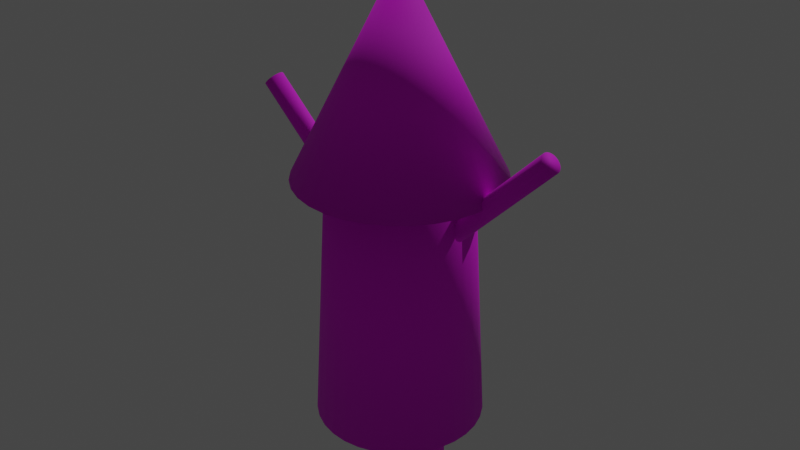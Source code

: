 # Source: player.blend  (saved by Blender 3.0.42; exported with 4.5.12 LTS)
import bpy
from mathutils import Matrix  # noqa: F401  (used for matrix-valued properties, if any)

bpy.ops.wm.read_factory_settings(use_empty=True)
scene = bpy.context.scene
scene.name = 'Scene'

# ---- collections
col_collection = bpy.data.collections.new('Collection'); scene.collection.children.link(col_collection)

# ---- images (referenced by path relative to the original .blend; pixels are not part of the script)
import os
ASSET_DIR = os.environ.get("B2B_ASSET_DIR", "")  # directory of the original .blend (textures are referenced by path, not embedded)
HERE = os.path.dirname(os.path.abspath(__file__))  # packed textures are extracted next to this script under _unpacked/

def load_image(name, relpath, width, height, colorspace="sRGB"):
    """Load a texture the original file referenced (path relative to the .blend, or extracted next to this script)."""
    p = next((c for c in (os.path.join(HERE, relpath), os.path.join(ASSET_DIR, relpath)) if relpath and os.path.exists(c)), "")
    if p:
        img = bpy.data.images.load(p, check_existing=True)
        img.name = name
    else:  # same state as the original file: an image datablock whose file is absent (Cycles renders it pink)
        img = bpy.data.images.new(name, width, height)
        img.source = "FILE"
        img.filepath = "//" + (relpath or name)
    img.colorspace_settings.name = colorspace
    return img
img_playertexture = load_image('PlayerTexture', 'PlayerTexture.png', 1024, 1024, 'sRGB')

# ---- materials (node trees are filled in below, after node groups)
mat_playermaterial = bpy.data.materials.new('PlayerMaterial')

# ---- material node trees
mat_playermaterial.use_nodes = True; mat_playermaterial.node_tree.nodes.clear()
_N = mat_playermaterial.node_tree.nodes; _L = mat_playermaterial.node_tree.links
n0 = _N.new('ShaderNodeBsdfPrincipled'); n0.name = 'Principled BSDF'; n0.location = (10, 300)
n0.distribution = 'GGX'
n0.subsurface_method = 'RANDOM_WALK_SKIN'
n0.inputs[2].default_value = 0.815
n0.inputs[3].default_value = 1.45
n0.inputs[27].default_value = (0.0, 0.0, 0.0, 1.0)
n0.inputs[28].default_value = 1.0
n1 = _N.new('ShaderNodeOutputMaterial'); n1.name = 'Material Output'; n1.location = (300, 300)
n2 = _N.new('ShaderNodeTexImage'); n2.name = 'Image Texture'; n2.location = (-280, 280)
n2.image = img_playertexture
n3 = _N.new('ShaderNodeTexImage'); n3.name = 'Image Texture.001'; n3.location = (-280, 220)
n3.image = img_playertexture
_L.new(n0.outputs[0], n1.inputs[0])
_L.new(n2.outputs[0], n0.inputs[0])
n1.is_active_output = True

# ---- world
world_world = bpy.data.worlds.new('World'); scene.world = world_world
world_world.use_nodes = True; world_world.node_tree.nodes.clear()
_N = world_world.node_tree.nodes; _L = world_world.node_tree.links
n0 = _N.new('ShaderNodeOutputWorld'); n0.name = 'World Output'; n0.location = (300, 300)
n1 = _N.new('ShaderNodeBackground'); n1.name = 'Background'; n1.location = (10, 300)
n1.inputs[0].default_value = (0.05088, 0.05088, 0.05088, 1.0)
_L.new(n1.outputs[0], n0.inputs[0])
n0.is_active_output = True
world_world.color = (0.05088, 0.05088, 0.05088)
world_world.use_sun_shadow = False
world_world.sun_shadow_jitter_overblur = 0.0

# ---- lights
light_sun = bpy.data.lights.new('Sun', 'SUN')
light_sun.transmission_factor = 0.0
light_sun.energy = 1.0
light_sun.shadow_soft_size = 0.125

# ---- meshes
me_cone = bpy.data.meshes.new('Cone')
me_cone.from_pydata([(0.0, 1.0, -1.0), (0.1951, 0.9808, -1.0), (0.3827, 0.9239, -1.0), (0.5556, 0.8315, -1.0), (0.7071, 0.7071, -1.0), (0.8315, 0.5556, -1.0), (0.9239, 0.3827, -1.0), (0.9808, 0.1951, -1.0), (1.0, -4.371e-08, -1.0), (0.9808, -0.1951, -1.0), (0.9239, -0.3827, -1.0), (0.8315, -0.5556, -1.0), (0.7071, -0.7071, -1.0), (0.5556, -0.8315, -1.0), (0.3827, -0.9239, -1.0), (0.1951, -0.9808, -1.0), (-8.742e-08, -1.0, -1.0), (-0.1951, -0.9808, -1.0), (-0.3827, -0.9239, -1.0), (-0.5556, -0.8315, -1.0), (-0.7071, -0.7071, -1.0), (-0.8315, -0.5556, -1.0), (-0.9239, -0.3827, -1.0), (-0.9808, -0.1951, -1.0), (-1.0, 1.192e-08, -1.0), (-0.9808, 0.1951, -1.0), (-0.9239, 0.3827, -1.0), (-0.8315, 0.5556, -1.0), (-0.7071, 0.7071, -1.0), (-0.5556, 0.8315, -1.0), (-0.3827, 0.9239, -1.0), (-0.1951, 0.9808, -1.0), (0.0, 0.0, 1.0), (1.863e-09, 0.825, -3.485), (0.0, 0.66, -0.515), (0.1609, 0.8091, -3.485), (0.1288, 0.6473, -0.515), (0.3157, 0.7622, -3.485), (0.2526, 0.6098, -0.515), (0.4583, 0.686, -3.485), (0.3667, 0.5488, -0.515), (0.5834, 0.5834, -3.485), (0.4667, 0.4667, -0.515), (0.686, 0.4583, -3.485), (0.5488, 0.3667, -0.515), (0.7622, 0.3157, -3.485), (0.6098, 0.2526, -0.515), (0.8091, 0.1609, -3.485), (0.6473, 0.1288, -0.515), (0.825, -3.466e-08, -3.485), (0.66, -2.885e-08, -0.515), (0.8091, -0.1609, -3.485), (0.6473, -0.1288, -0.515), (0.7622, -0.3157, -3.485), (0.6098, -0.2526, -0.515), (0.686, -0.4583, -3.485), (0.5488, -0.3667, -0.515), (0.5834, -0.5834, -3.485), (0.4667, -0.4667, -0.515), (0.4583, -0.686, -3.485), (0.3667, -0.5488, -0.515), (0.3157, -0.7622, -3.485), (0.2526, -0.6098, -0.515), (0.1609, -0.8091, -3.485), (0.1288, -0.6473, -0.515), (-7.026e-08, -0.825, -3.485), (-5.77e-08, -0.66, -0.515), (-0.1609, -0.8091, -3.485), (-0.1288, -0.6473, -0.515), (-0.3157, -0.7622, -3.485), (-0.2526, -0.6098, -0.515), (-0.4583, -0.686, -3.485), (-0.3667, -0.5488, -0.515), (-0.5834, -0.5834, -3.485), (-0.4667, -0.4667, -0.515), (-0.686, -0.4583, -3.485), (-0.5488, -0.3667, -0.515), (-0.7622, -0.3157, -3.485), (-0.6098, -0.2526, -0.515), (-0.8091, -0.1609, -3.485), (-0.6473, -0.1288, -0.515), (-0.825, 1.124e-08, -3.485), (-0.66, 7.87e-09, -0.515), (-0.8091, 0.1609, -3.485), (-0.6473, 0.1288, -0.515), (-0.7622, 0.3157, -3.485), (-0.6098, 0.2526, -0.515), (-0.686, 0.4583, -3.485), (-0.5488, 0.3667, -0.515), (-0.5834, 0.5834, -3.485), (-0.4667, 0.4667, -0.515), (-0.4583, 0.686, -3.485), (-0.3667, 0.5488, -0.515), (-0.3157, 0.7622, -3.485), (-0.2526, 0.6098, -0.515), (-0.1609, 0.8091, -3.485), (-0.1288, 0.6473, -0.515), (0.4343, 0.1, -1.566), (1.566, 0.1, -0.4343), (0.4481, 0.09808, -1.579), (1.579, 0.09808, -0.4481), (0.4614, 0.09239, -1.593), (1.593, 0.09239, -0.4614), (0.4736, 0.08315, -1.605), (1.605, 0.08315, -0.4736), (0.4843, 0.07071, -1.616), (1.616, 0.07071, -0.4843), (0.4931, 0.05556, -1.624), (1.624, 0.05556, -0.4931), (0.4996, 0.03827, -1.631), (1.631, 0.03827, -0.4996), (0.5037, 0.01951, -1.635), (1.635, 0.01951, -0.5037), (0.505, -4.371e-09, -1.636), (1.636, -4.371e-09, -0.505), (0.5037, -0.01951, -1.635), (1.635, -0.01951, -0.5037), (0.4996, -0.03827, -1.631), (1.631, -0.03827, -0.4996), (0.4931, -0.05556, -1.624), (1.624, -0.05556, -0.4931), (0.4843, -0.07071, -1.616), (1.616, -0.07071, -0.4843), (0.4736, -0.08315, -1.605), (1.605, -0.08315, -0.4736), (0.4614, -0.09239, -1.593), (1.593, -0.09239, -0.4614), (0.4481, -0.09808, -1.579), (1.579, -0.09808, -0.4481), (0.4343, -0.1, -1.566), (1.566, -0.1, -0.4343), (0.4205, -0.09808, -1.552), (1.552, -0.09808, -0.4205), (0.4073, -0.09239, -1.539), (1.539, -0.09239, -0.4073), (0.395, -0.08315, -1.526), (1.526, -0.08315, -0.395), (0.3843, -0.07071, -1.516), (1.516, -0.07071, -0.3843), (0.3755, -0.05556, -1.507), (1.507, -0.05556, -0.3755), (0.369, -0.03827, -1.5), (1.5, -0.03827, -0.369), (0.365, -0.01951, -1.496), (1.496, -0.01951, -0.365), (0.3636, 1.192e-09, -1.495), (1.495, 1.192e-09, -0.3636), (0.365, 0.01951, -1.496), (1.496, 0.01951, -0.365), (0.369, 0.03827, -1.5), (1.5, 0.03827, -0.369), (0.3755, 0.05556, -1.507), (1.507, 0.05556, -0.3755), (0.3843, 0.07071, -1.516), (1.516, 0.07071, -0.3843), (0.395, 0.08315, -1.526), (1.526, 0.08315, -0.395), (0.4073, 0.09239, -1.539), (1.539, 0.09239, -0.4073), (0.4205, 0.09808, -1.552), (1.552, 0.09808, -0.4205), (-0.4343, 0.1, -1.566), (-1.566, 0.1, -0.4343), (-0.4205, 0.09808, -1.552), (-1.552, 0.09808, -0.4205), (-0.4073, 0.09239, -1.539), (-1.539, 0.09239, -0.4073), (-0.395, 0.08315, -1.526), (-1.526, 0.08315, -0.395), (-0.3843, 0.07071, -1.516), (-1.516, 0.07071, -0.3843), (-0.3755, 0.05556, -1.507), (-1.507, 0.05556, -0.3755), (-0.369, 0.03827, -1.5), (-1.5, 0.03827, -0.369), (-0.365, 0.01951, -1.496), (-1.496, 0.01951, -0.365), (-0.3636, -4.371e-09, -1.495), (-1.495, -4.371e-09, -0.3636), (-0.365, -0.01951, -1.496), (-1.496, -0.01951, -0.365), (-0.369, -0.03827, -1.5), (-1.5, -0.03827, -0.369), (-0.3755, -0.05556, -1.507), (-1.507, -0.05556, -0.3755), (-0.3843, -0.07071, -1.516), (-1.516, -0.07071, -0.3843), (-0.395, -0.08315, -1.526), (-1.526, -0.08315, -0.395), (-0.4073, -0.09239, -1.539), (-1.539, -0.09239, -0.4073), (-0.4205, -0.09808, -1.552), (-1.552, -0.09808, -0.4205), (-0.4343, -0.1, -1.566), (-1.566, -0.1, -0.4343), (-0.4481, -0.09808, -1.579), (-1.579, -0.09808, -0.4481), (-0.4614, -0.09239, -1.593), (-1.593, -0.09239, -0.4614), (-0.4736, -0.08315, -1.605), (-1.605, -0.08315, -0.4736), (-0.4843, -0.07071, -1.616), (-1.616, -0.07071, -0.4843), (-0.4931, -0.05556, -1.624), (-1.624, -0.05556, -0.4931), (-0.4996, -0.03827, -1.631), (-1.631, -0.03827, -0.4996), (-0.5037, -0.01951, -1.635), (-1.635, -0.01951, -0.5037), (-0.505, 1.192e-09, -1.636), (-1.636, 1.192e-09, -0.505), (-0.5037, 0.01951, -1.635), (-1.635, 0.01951, -0.5037), (-0.4996, 0.03827, -1.631), (-1.631, 0.03827, -0.4996), (-0.4931, 0.05556, -1.624), (-1.624, 0.05556, -0.4931), (-0.4843, 0.07071, -1.616), (-1.616, 0.07071, -0.4843), (-0.4736, 0.08315, -1.605), (-1.605, 0.08315, -0.4736), (-0.4614, 0.09239, -1.593), (-1.593, 0.09239, -0.4614), (-0.4481, 0.09808, -1.579), (-1.579, 0.09808, -0.4481), (-0.4, 0.132, -3.999), (-0.4, 0.132, -3.207), (-0.3742, 0.1295, -3.999), (-0.3742, 0.1295, -3.207), (-0.3495, 0.122, -3.999), (-0.3495, 0.122, -3.207), (-0.3267, 0.1098, -3.999), (-0.3267, 0.1098, -3.207), (-0.3067, 0.09334, -3.999), (-0.3067, 0.09334, -3.207), (-0.2902, 0.07334, -3.999), (-0.2902, 0.07334, -3.207), (-0.278, 0.05051, -3.999), (-0.278, 0.05051, -3.207), (-0.2705, 0.02575, -3.999), (-0.2705, 0.02575, -3.207), (-0.268, -5.77e-09, -3.999), (-0.268, -5.77e-09, -3.207), (-0.2705, -0.02575, -3.999), (-0.2705, -0.02575, -3.207), (-0.278, -0.05051, -3.999), (-0.278, -0.05051, -3.207), (-0.2902, -0.07334, -3.999), (-0.2902, -0.07334, -3.207), (-0.3067, -0.09334, -3.999), (-0.3067, -0.09334, -3.207), (-0.3267, -0.1098, -3.999), (-0.3267, -0.1098, -3.207), (-0.3495, -0.122, -3.999), (-0.3495, -0.122, -3.207), (-0.3742, -0.1295, -3.999), (-0.3742, -0.1295, -3.207), (-0.4, -0.132, -3.999), (-0.4, -0.132, -3.207), (-0.4258, -0.1295, -3.999), (-0.4258, -0.1295, -3.207), (-0.4505, -0.122, -3.999), (-0.4505, -0.122, -3.207), (-0.4733, -0.1098, -3.999), (-0.4733, -0.1098, -3.207), (-0.4933, -0.09334, -3.999), (-0.4933, -0.09334, -3.207), (-0.5098, -0.07334, -3.999), (-0.5098, -0.07334, -3.207), (-0.522, -0.05051, -3.999), (-0.522, -0.05051, -3.207), (-0.5295, -0.02575, -3.999), (-0.5295, -0.02575, -3.207), (-0.532, 1.574e-09, -3.999), (-0.532, 1.574e-09, -3.207), (-0.5295, 0.02575, -3.999), (-0.5295, 0.02575, -3.207), (-0.522, 0.05051, -3.999), (-0.522, 0.05051, -3.207), (-0.5098, 0.07334, -3.999), (-0.5098, 0.07334, -3.207), (-0.4933, 0.09334, -3.999), (-0.4933, 0.09334, -3.207), (-0.4733, 0.1098, -3.999), (-0.4733, 0.1098, -3.207), (-0.4505, 0.122, -3.999), (-0.4505, 0.122, -3.207), (-0.4258, 0.1295, -3.999), (-0.4258, 0.1295, -3.207), (0.4, 0.132, -3.999), (0.4, 0.132, -3.207), (0.4258, 0.1295, -3.999), (0.4258, 0.1295, -3.207), (0.4505, 0.122, -3.999), (0.4505, 0.122, -3.207), (0.4733, 0.1098, -3.999), (0.4733, 0.1098, -3.207), (0.4933, 0.09334, -3.999), (0.4933, 0.09334, -3.207), (0.5098, 0.07334, -3.999), (0.5098, 0.07334, -3.207), (0.522, 0.05051, -3.999), (0.522, 0.05051, -3.207), (0.5295, 0.02575, -3.999), (0.5295, 0.02575, -3.207), (0.532, -5.77e-09, -3.999), (0.532, -5.77e-09, -3.207), (0.5295, -0.02575, -3.999), (0.5295, -0.02575, -3.207), (0.522, -0.05051, -3.999), (0.522, -0.05051, -3.207), (0.5098, -0.07334, -3.999), (0.5098, -0.07334, -3.207), (0.4933, -0.09334, -3.999), (0.4933, -0.09334, -3.207), (0.4733, -0.1098, -3.999), (0.4733, -0.1098, -3.207), (0.4505, -0.122, -3.999), (0.4505, -0.122, -3.207), (0.4258, -0.1295, -3.999), (0.4258, -0.1295, -3.207), (0.4, -0.132, -3.999), (0.4, -0.132, -3.207), (0.3742, -0.1295, -3.999), (0.3742, -0.1295, -3.207), (0.3495, -0.122, -3.999), (0.3495, -0.122, -3.207), (0.3267, -0.1098, -3.999), (0.3267, -0.1098, -3.207), (0.3067, -0.09334, -3.999), (0.3067, -0.09334, -3.207), (0.2902, -0.07334, -3.999), (0.2902, -0.07334, -3.207), (0.278, -0.05051, -3.999), (0.278, -0.05051, -3.207), (0.2705, -0.02575, -3.999), (0.2705, -0.02575, -3.207), (0.268, 1.574e-09, -3.999), (0.268, 1.574e-09, -3.207), (0.2705, 0.02575, -3.999), (0.2705, 0.02575, -3.207), (0.278, 0.05051, -3.999), (0.278, 0.05051, -3.207), (0.2902, 0.07334, -3.999), (0.2902, 0.07334, -3.207), (0.3067, 0.09334, -3.999), (0.3067, 0.09334, -3.207), (0.3267, 0.1098, -3.999), (0.3267, 0.1098, -3.207), (0.3495, 0.122, -3.999), (0.3495, 0.122, -3.207), (0.3742, 0.1295, -3.999), (0.3742, 0.1295, -3.207)], [], [(0, 32, 1), (1, 32, 2), (2, 32, 3), (3, 32, 4), (4, 32, 5), (5, 32, 6), (6, 32, 7), (7, 32, 8), (8, 32, 9), (9, 32, 10), (10, 32, 11), (11, 32, 12), (12, 32, 13), (13, 32, 14), (14, 32, 15), (15, 32, 16), (16, 32, 17), (17, 32, 18), (18, 32, 19), (19, 32, 20), (20, 32, 21), (21, 32, 22), (22, 32, 23), (23, 32, 24), (24, 32, 25), (25, 32, 26), (26, 32, 27), (27, 32, 28), (28, 32, 29), (29, 32, 30), (7, 15, 23), (30, 32, 31), (31, 32, 0), (34, 35, 33), (36, 37, 35), (38, 39, 37), (40, 41, 39), (42, 43, 41), (44, 45, 43), (46, 47, 45), (48, 49, 47), (50, 51, 49), (51, 54, 53), (54, 55, 53), (55, 58, 57), (58, 59, 57), (60, 61, 59), (62, 63, 61), (64, 65, 63), (65, 68, 67), (68, 69, 67), (69, 72, 71), (71, 74, 73), (74, 75, 73), (75, 78, 77), (78, 79, 77), (80, 81, 79), (81, 84, 83), (84, 85, 83), (86, 87, 85), (88, 89, 87), (90, 91, 89), (92, 93, 91), (38, 86, 70), (94, 95, 93), (96, 33, 95), (95, 47, 63), (97, 100, 99), (99, 102, 101), (101, 104, 103), (103, 106, 105), (106, 107, 105), (107, 110, 109), (109, 112, 111), (111, 114, 113), (114, 115, 113), (115, 118, 117), (118, 119, 117), (120, 121, 119), (121, 124, 123), (124, 125, 123), (126, 127, 125), (128, 129, 127), (129, 132, 131), (131, 134, 133), (133, 136, 135), (136, 137, 135), (138, 139, 137), (140, 141, 139), (141, 144, 143), (143, 146, 145), (145, 148, 147), (148, 149, 147), (149, 152, 151), (152, 153, 151), (153, 156, 155), (156, 157, 155), (110, 102, 134), (157, 160, 159), (160, 97, 159), (151, 159, 127), (162, 163, 161), (163, 166, 165), (166, 167, 165), (168, 169, 167), (170, 171, 169), (171, 174, 173), (174, 175, 173), (175, 178, 177), (178, 179, 177), (179, 182, 181), (182, 183, 181), (184, 185, 183), (186, 187, 185), (187, 190, 189), (190, 191, 189), (191, 194, 193), (193, 196, 195), (195, 198, 197), (198, 199, 197), (199, 202, 201), (202, 203, 201), (204, 205, 203), (205, 208, 207), (208, 209, 207), (210, 211, 209), (211, 214, 213), (214, 215, 213), (216, 217, 215), (218, 219, 217), (220, 221, 219), (190, 182, 166), (222, 223, 221), (223, 162, 161), (175, 191, 207), (226, 227, 225), (228, 229, 227), (230, 231, 229), (232, 233, 231), (234, 235, 233), (236, 237, 235), (238, 239, 237), (240, 241, 239), (242, 243, 241), (244, 245, 243), (246, 247, 245), (248, 249, 247), (250, 251, 249), (252, 253, 251), (254, 255, 253), (256, 257, 255), (258, 259, 257), (260, 261, 259), (262, 263, 261), (264, 265, 263), (266, 267, 265), (268, 269, 267), (270, 271, 269), (272, 273, 271), (274, 275, 273), (276, 277, 275), (278, 279, 277), (280, 281, 279), (282, 283, 281), (284, 285, 283), (262, 246, 230), (286, 287, 285), (288, 225, 287), (263, 271, 287), (290, 291, 289), (292, 293, 291), (294, 295, 293), (296, 297, 295), (298, 299, 297), (300, 301, 299), (302, 303, 301), (304, 305, 303), (306, 307, 305), (308, 309, 307), (310, 311, 309), (312, 313, 311), (314, 315, 313), (316, 317, 315), (318, 319, 317), (320, 321, 319), (322, 323, 321), (324, 325, 323), (326, 327, 325), (328, 329, 327), (330, 331, 329), (332, 333, 331), (334, 335, 333), (336, 337, 335), (338, 339, 337), (340, 341, 339), (342, 343, 341), (344, 345, 343), (346, 347, 345), (348, 349, 347), (326, 310, 294), (350, 351, 349), (352, 289, 351), (335, 343, 351), (31, 0, 1), (1, 2, 3), (3, 4, 5), (5, 6, 7), (7, 8, 9), (9, 10, 11), (11, 12, 13), (13, 14, 15), (15, 16, 17), (17, 18, 19), (19, 20, 21), (21, 22, 23), (23, 24, 25), (25, 26, 23), (26, 27, 23), (27, 28, 29), (29, 30, 27), (30, 31, 27), (31, 1, 7), (1, 3, 7), (3, 5, 7), (7, 9, 11), (11, 13, 7), (13, 15, 7), (15, 17, 23), (17, 19, 23), (19, 21, 23), (23, 27, 31), (31, 7, 23), (34, 36, 35), (36, 38, 37), (38, 40, 39), (40, 42, 41), (42, 44, 43), (44, 46, 45), (46, 48, 47), (48, 50, 49), (50, 52, 51), (51, 52, 54), (54, 56, 55), (55, 56, 58), (58, 60, 59), (60, 62, 61), (62, 64, 63), (64, 66, 65), (65, 66, 68), (68, 70, 69), (69, 70, 72), (71, 72, 74), (74, 76, 75), (75, 76, 78), (78, 80, 79), (80, 82, 81), (81, 82, 84), (84, 86, 85), (86, 88, 87), (88, 90, 89), (90, 92, 91), (92, 94, 93), (38, 36, 34), (34, 96, 38), (96, 94, 38), (94, 92, 90), (90, 88, 94), (88, 86, 94), (86, 84, 82), (82, 80, 78), (78, 76, 74), (74, 72, 78), (72, 70, 78), (70, 68, 66), (66, 64, 62), (62, 60, 58), (58, 56, 54), (54, 52, 50), (50, 48, 54), (48, 46, 54), (46, 44, 42), (42, 40, 38), (86, 82, 70), (82, 78, 70), (70, 66, 54), (66, 62, 54), (62, 58, 54), (46, 42, 38), (38, 94, 86), (54, 46, 70), (46, 38, 70), (94, 96, 95), (96, 34, 33), (95, 33, 35), (35, 37, 95), (37, 39, 95), (39, 41, 43), (43, 45, 39), (45, 47, 39), (47, 49, 51), (51, 53, 47), (53, 55, 47), (55, 57, 59), (59, 61, 63), (63, 65, 67), (67, 69, 71), (71, 73, 75), (75, 77, 79), (79, 81, 83), (83, 85, 79), (85, 87, 79), (87, 89, 95), (89, 91, 95), (91, 93, 95), (55, 59, 63), (63, 67, 71), (71, 75, 79), (95, 39, 47), (47, 55, 63), (63, 71, 79), (79, 87, 63), (87, 95, 63), (97, 98, 100), (99, 100, 102), (101, 102, 104), (103, 104, 106), (106, 108, 107), (107, 108, 110), (109, 110, 112), (111, 112, 114), (114, 116, 115), (115, 116, 118), (118, 120, 119), (120, 122, 121), (121, 122, 124), (124, 126, 125), (126, 128, 127), (128, 130, 129), (129, 130, 132), (131, 132, 134), (133, 134, 136), (136, 138, 137), (138, 140, 139), (140, 142, 141), (141, 142, 144), (143, 144, 146), (145, 146, 148), (148, 150, 149), (149, 150, 152), (152, 154, 153), (153, 154, 156), (156, 158, 157), (102, 100, 98), (98, 160, 158), (158, 156, 154), (154, 152, 158), (152, 150, 158), (150, 148, 146), (146, 144, 142), (142, 140, 134), (140, 138, 134), (138, 136, 134), (134, 132, 130), (130, 128, 126), (126, 124, 122), (122, 120, 126), (120, 118, 126), (118, 116, 110), (116, 114, 110), (114, 112, 110), (110, 108, 106), (106, 104, 102), (102, 98, 158), (150, 146, 134), (146, 142, 134), (134, 130, 118), (130, 126, 118), (110, 106, 102), (102, 158, 134), (158, 150, 134), (118, 110, 134), (157, 158, 160), (160, 98, 97), (159, 97, 99), (99, 101, 159), (101, 103, 159), (103, 105, 107), (107, 109, 111), (111, 113, 119), (113, 115, 119), (115, 117, 119), (119, 121, 123), (123, 125, 119), (125, 127, 119), (127, 129, 131), (131, 133, 127), (133, 135, 127), (135, 137, 139), (139, 141, 143), (143, 145, 151), (145, 147, 151), (147, 149, 151), (151, 153, 155), (155, 157, 151), (157, 159, 151), (103, 107, 159), (107, 111, 159), (135, 139, 127), (139, 143, 127), (111, 119, 159), (119, 127, 159), (143, 151, 127), (162, 164, 163), (163, 164, 166), (166, 168, 167), (168, 170, 169), (170, 172, 171), (171, 172, 174), (174, 176, 175), (175, 176, 178), (178, 180, 179), (179, 180, 182), (182, 184, 183), (184, 186, 185), (186, 188, 187), (187, 188, 190), (190, 192, 191), (191, 192, 194), (193, 194, 196), (195, 196, 198), (198, 200, 199), (199, 200, 202), (202, 204, 203), (204, 206, 205), (205, 206, 208), (208, 210, 209), (210, 212, 211), (211, 212, 214), (214, 216, 215), (216, 218, 217), (218, 220, 219), (220, 222, 221), (166, 164, 222), (164, 162, 222), (162, 224, 222), (222, 220, 218), (218, 216, 214), (214, 212, 206), (212, 210, 206), (210, 208, 206), (206, 204, 202), (202, 200, 206), (200, 198, 206), (198, 196, 190), (196, 194, 190), (194, 192, 190), (190, 188, 186), (186, 184, 190), (184, 182, 190), (182, 180, 174), (180, 178, 174), (178, 176, 174), (174, 172, 170), (170, 168, 166), (222, 218, 166), (218, 214, 166), (174, 170, 182), (170, 166, 182), (214, 206, 166), (206, 198, 166), (198, 190, 166), (222, 224, 223), (223, 224, 162), (223, 161, 167), (161, 163, 167), (163, 165, 167), (167, 169, 171), (171, 173, 175), (175, 177, 179), (179, 181, 183), (183, 185, 187), (187, 189, 183), (189, 191, 183), (191, 193, 199), (193, 195, 199), (195, 197, 199), (199, 201, 207), (201, 203, 207), (203, 205, 207), (207, 209, 211), (211, 213, 215), (215, 217, 219), (219, 221, 215), (221, 223, 215), (167, 171, 223), (171, 175, 223), (175, 179, 191), (179, 183, 191), (207, 211, 215), (191, 199, 207), (207, 215, 223), (223, 175, 207), (226, 228, 227), (228, 230, 229), (230, 232, 231), (232, 234, 233), (234, 236, 235), (236, 238, 237), (238, 240, 239), (240, 242, 241), (242, 244, 243), (244, 246, 245), (246, 248, 247), (248, 250, 249), (250, 252, 251), (252, 254, 253), (254, 256, 255), (256, 258, 257), (258, 260, 259), (260, 262, 261), (262, 264, 263), (264, 266, 265), (266, 268, 267), (268, 270, 269), (270, 272, 271), (272, 274, 273), (274, 276, 275), (276, 278, 277), (278, 280, 279), (280, 282, 281), (282, 284, 283), (284, 286, 285), (230, 228, 226), (226, 288, 230), (288, 286, 230), (286, 284, 282), (282, 280, 278), (278, 276, 270), (276, 274, 270), (274, 272, 270), (270, 268, 266), (266, 264, 262), (262, 260, 258), (258, 256, 254), (254, 252, 250), (250, 248, 254), (248, 246, 254), (246, 244, 238), (244, 242, 238), (242, 240, 238), (238, 236, 230), (236, 234, 230), (234, 232, 230), (286, 282, 278), (270, 266, 278), (266, 262, 278), (262, 258, 246), (258, 254, 246), (230, 286, 278), (246, 238, 230), (230, 278, 262), (286, 288, 287), (288, 226, 225), (287, 225, 227), (227, 229, 287), (229, 231, 287), (231, 233, 235), (235, 237, 239), (239, 241, 243), (243, 245, 247), (247, 249, 251), (251, 253, 255), (255, 257, 259), (259, 261, 255), (261, 263, 255), (263, 265, 271), (265, 267, 271), (267, 269, 271), (271, 273, 275), (275, 277, 279), (279, 281, 287), (281, 283, 287), (283, 285, 287), (231, 235, 239), (239, 243, 247), (247, 251, 255), (271, 275, 287), (275, 279, 287), (287, 231, 255), (231, 239, 255), (239, 247, 255), (255, 263, 287), (290, 292, 291), (292, 294, 293), (294, 296, 295), (296, 298, 297), (298, 300, 299), (300, 302, 301), (302, 304, 303), (304, 306, 305), (306, 308, 307), (308, 310, 309), (310, 312, 311), (312, 314, 313), (314, 316, 315), (316, 318, 317), (318, 320, 319), (320, 322, 321), (322, 324, 323), (324, 326, 325), (326, 328, 327), (328, 330, 329), (330, 332, 331), (332, 334, 333), (334, 336, 335), (336, 338, 337), (338, 340, 339), (340, 342, 341), (342, 344, 343), (344, 346, 345), (346, 348, 347), (348, 350, 349), (294, 292, 290), (290, 352, 350), (350, 348, 346), (346, 344, 342), (342, 340, 338), (338, 336, 342), (336, 334, 342), (334, 332, 330), (330, 328, 326), (326, 324, 322), (322, 320, 318), (318, 316, 310), (316, 314, 310), (314, 312, 310), (310, 308, 302), (308, 306, 302), (306, 304, 302), (302, 300, 298), (298, 296, 302), (296, 294, 302), (294, 290, 342), (290, 350, 342), (350, 346, 342), (334, 330, 342), (330, 326, 342), (326, 322, 310), (322, 318, 310), (310, 302, 294), (294, 342, 326), (350, 352, 351), (352, 290, 289), (351, 289, 291), (291, 293, 351), (293, 295, 351), (295, 297, 299), (299, 301, 295), (301, 303, 295), (303, 305, 307), (307, 309, 311), (311, 313, 319), (313, 315, 319), (315, 317, 319), (319, 321, 323), (323, 325, 319), (325, 327, 319), (327, 329, 335), (329, 331, 335), (331, 333, 335), (335, 337, 339), (339, 341, 335), (341, 343, 335), (343, 345, 351), (345, 347, 351), (347, 349, 351), (303, 307, 319), (307, 311, 319), (351, 295, 319), (295, 303, 319), (319, 327, 351), (327, 335, 351)])
me_cone.polygons.foreach_set('use_smooth', [True] * 682)
_uv = me_cone.uv_layers.new(name='UVMap')
_uv.uv.foreach_set('vector', [0.9063, 0.4607, 1.0, 0.7402, 0.8799, 0.4705, 0.8799, 0.4705, 1.0, 0.7402, 0.8544, 0.4803, 0.8544, 0.4803, 1.0, 0.7402, 0.8306, 0.4897, 0.8306, 0.4897, 1.0, 0.7402, 0.8096, 0.4984, 0.4753, 0.4285, 0.4753, 0.743, 0.456, 0.4337, 0.456, 0.4337, 0.4753, 0.743, 0.4336, 0.4406, 0.4336, 0.4406, 0.4753, 0.743, 0.4089, 0.4488, 0.4089, 0.4488, 0.4753, 0.743, 0.3829, 0.4581, 0.3829, 0.4581, 0.4753, 0.743, 0.3566, 0.468, 0.3566, 0.468, 0.4753, 0.743, 0.331, 0.4782, 0.331, 0.4782, 0.4753, 0.743, 0.307, 0.4883, 0.307, 0.4883, 0.4753, 0.743, 0.2856, 0.498, 0.979, 0.0, 0.979, 0.3078, 0.9571, 0.006157, 0.9571, 0.006157, 0.979, 0.3078, 0.9326, 0.01343, 0.9326, 0.01343, 0.979, 0.3078, 0.9064, 0.02155, 0.9064, 0.02155, 0.979, 0.3078, 0.8797, 0.0302, 0.8797, 0.0302, 0.979, 0.3078, 0.8534, 0.03904, 0.8534, 0.03904, 0.979, 0.3078, 0.8284, 0.04774, 0.8284, 0.04774, 0.979, 0.3078, 0.8059, 0.05596, 0.8059, 0.05596, 0.979, 0.3078, 0.7866, 0.06339, 0.8096, 0.4292, 0.8096, 0.7437, 0.7903, 0.4344, 0.7903, 0.4344, 0.8096, 0.7437, 0.7679, 0.4413, 0.7679, 0.4413, 0.8096, 0.7437, 0.7432, 0.4495, 0.7432, 0.4495, 0.8096, 0.7437, 0.7172, 0.4588, 0.7172, 0.4588, 0.8096, 0.7437, 0.6909, 0.4687, 0.6909, 0.4687, 0.8096, 0.7437, 0.6653, 0.4789, 0.6653, 0.4789, 0.8096, 0.7437, 0.6413, 0.489, 0.6413, 0.489, 0.8096, 0.7437, 0.6199, 0.4987, 1.0, 0.4292, 1.0, 0.7402, 0.9802, 0.4353, 0.9802, 0.4353, 1.0, 0.7402, 0.9574, 0.4428, 0.07517, 0.01625, 0.2694, 0.07517, 0.2105, 0.2694, 0.9574, 0.4428, 1.0, 0.7402, 0.9325, 0.4514, 0.9325, 0.4514, 1.0, 0.7402, 0.9063, 0.4607, 0.3713, 0.4269, 0.3481, 0.0001292, 0.3713, 0.0, 0.3527, 0.427, 0.3255, 0.0005124, 0.3481, 0.0001292, 0.3347, 0.4273, 0.3044, 0.001134, 0.3255, 0.0005124, 0.3178, 0.4278, 0.2856, 0.001971, 0.3044, 0.001134, 0.7722, 0.4292, 0.7702, 0.001885, 0.7866, 0.003276, 0.7591, 0.4281, 0.7508, 0.0008516, 0.7702, 0.001885, 0.7436, 0.4272, 0.7294, 0.0002151, 0.7508, 0.0008516, 0.7265, 0.4267, 0.7066, 0.0, 0.7294, 0.0002151, 0.7083, 0.4266, 0.6834, 0.0002151, 0.7066, 0.0, 0.6834, 0.0002151, 0.6715, 0.4272, 0.6607, 0.0008514, 0.6715, 0.4272, 0.6392, 0.001885, 0.6607, 0.0008514, 0.6392, 0.001885, 0.6389, 0.4292, 0.6199, 0.003276, 0.6028, 0.4285, 0.6012, 0.001134, 0.6199, 0.001971, 0.5878, 0.4278, 0.5801, 0.0005124, 0.6012, 0.001134, 0.5709, 0.4273, 0.5575, 0.0001292, 0.5801, 0.0005124, 0.5528, 0.427, 0.5343, 0.0, 0.5575, 0.0001292, 0.5343, 0.0, 0.516, 0.427, 0.5114, 0.0001292, 0.516, 0.427, 0.4896, 0.0005121, 0.5114, 0.0001292, 0.4896, 0.0005121, 0.4827, 0.4278, 0.4698, 0.001134, 0.4698, 0.001134, 0.4691, 0.4285, 0.4528, 0.001971, 0.1523, 0.7148, 0.1502, 0.2875, 0.1666, 0.2889, 0.1502, 0.2875, 0.1237, 0.7129, 0.1309, 0.2865, 0.1237, 0.7129, 0.1095, 0.2859, 0.1309, 0.2865, 0.1065, 0.7124, 0.08669, 0.2856, 0.1095, 0.2859, 0.08669, 0.2856, 0.06975, 0.7124, 0.06348, 0.2859, 0.06975, 0.7124, 0.04072, 0.2865, 0.06348, 0.2859, 0.05154, 0.7129, 0.01929, 0.2875, 0.04072, 0.2865, 0.0344, 0.7137, 0.0, 0.2889, 0.01929, 0.2875, 0.4365, 0.4285, 0.4357, 0.001134, 0.4528, 0.001971, 0.4229, 0.4278, 0.416, 0.0005121, 0.4357, 0.001134, 0.2893, 0.8647, 0.3524, 0.7466, 0.4705, 0.8098, 0.407, 0.4273, 0.3942, 0.0001292, 0.416, 0.0005121, 0.3896, 0.427, 0.3713, 0.0, 0.3942, 0.0001292, 0.1929, 0.9242, 0.0263, 0.9078, 0.04272, 0.7411, 0.5159, 0.4285, 0.5131, 0.6573, 0.5131, 0.4285, 0.5131, 0.4285, 0.5104, 0.6574, 0.5104, 0.4286, 0.5104, 0.4286, 0.5079, 0.6575, 0.5079, 0.4287, 0.5079, 0.4287, 0.5058, 0.6577, 0.5058, 0.4288, 0.5058, 0.6577, 0.504, 0.429, 0.5058, 0.4288, 0.2448, 0.4493, 0.2533, 0.2862, 0.2473, 0.4485, 0.2473, 0.4485, 0.256, 0.2857, 0.25, 0.448, 0.25, 0.448, 0.2589, 0.2856, 0.2528, 0.4479, 0.2589, 0.2856, 0.2556, 0.4482, 0.2528, 0.4479, 0.2556, 0.4482, 0.2643, 0.2866, 0.2583, 0.4489, 0.2643, 0.2866, 0.2607, 0.4499, 0.2583, 0.4489, 0.1666, 0.2856, 0.1684, 0.5147, 0.1666, 0.5145, 0.1684, 0.5147, 0.1706, 0.286, 0.1706, 0.5148, 0.1706, 0.286, 0.1731, 0.5149, 0.1706, 0.5148, 0.1731, 0.2861, 0.1758, 0.515, 0.1731, 0.5149, 0.1758, 0.2861, 0.1786, 0.515, 0.1758, 0.515, 0.1786, 0.515, 0.1814, 0.2861, 0.1814, 0.515, 0.1814, 0.515, 0.1841, 0.2861, 0.1841, 0.5149, 0.1841, 0.5149, 0.1866, 0.286, 0.1866, 0.5148, 0.1866, 0.286, 0.1887, 0.5147, 0.1866, 0.5148, 0.1887, 0.2858, 0.1905, 0.5145, 0.1887, 0.5147, 0.2668, 0.2879, 0.2691, 0.4644, 0.2668, 0.4654, 0.2691, 0.4644, 0.2716, 0.2861, 0.2716, 0.4636, 0.2716, 0.4636, 0.2744, 0.2857, 0.2744, 0.4632, 0.2744, 0.4632, 0.2772, 0.2856, 0.2772, 0.4632, 0.2772, 0.2856, 0.2799, 0.4635, 0.2772, 0.4632, 0.2799, 0.4635, 0.2826, 0.2866, 0.2826, 0.4641, 0.2826, 0.2866, 0.285, 0.4651, 0.2826, 0.4641, 0.5261, 0.4288, 0.5239, 0.6575, 0.5239, 0.4287, 0.5239, 0.6575, 0.5214, 0.4286, 0.5239, 0.4287, 0.1679, 0.5509, 0.1744, 0.5441, 0.1808, 0.5717, 0.5214, 0.4286, 0.5187, 0.6573, 0.5187, 0.4285, 0.5187, 0.6573, 0.5159, 0.4285, 0.5187, 0.4285, 0.2441, 0.4662, 0.2383, 0.4595, 0.2666, 0.4566, 0.2257, 0.2856, 0.2285, 0.5153, 0.2257, 0.5153, 0.2285, 0.5153, 0.2312, 0.2856, 0.2312, 0.5153, 0.2312, 0.2856, 0.2338, 0.5153, 0.2312, 0.5153, 0.2338, 0.2856, 0.2361, 0.5153, 0.2338, 0.5153, 0.2361, 0.2856, 0.2381, 0.5153, 0.2361, 0.5153, 0.2668, 0.6452, 0.2691, 0.4666, 0.2691, 0.6441, 0.2691, 0.4666, 0.2716, 0.6434, 0.2691, 0.6441, 0.2716, 0.6434, 0.2744, 0.4655, 0.2744, 0.643, 0.2744, 0.4655, 0.2772, 0.643, 0.2744, 0.643, 0.2772, 0.643, 0.2799, 0.4657, 0.2799, 0.6433, 0.2799, 0.4657, 0.2826, 0.6439, 0.2799, 0.6433, 0.2143, 0.5153, 0.2123, 0.2856, 0.2143, 0.2856, 0.2123, 0.5153, 0.21, 0.2856, 0.2123, 0.2856, 0.21, 0.2856, 0.2074, 0.5153, 0.2074, 0.2857, 0.2074, 0.5153, 0.2047, 0.2857, 0.2074, 0.2857, 0.2047, 0.2857, 0.2019, 0.5153, 0.2019, 0.2857, 0.2019, 0.2857, 0.1991, 0.5153, 0.1991, 0.2857, 0.1991, 0.2857, 0.1965, 0.5153, 0.1965, 0.2856, 0.1965, 0.5153, 0.1941, 0.2856, 0.1965, 0.2856, 0.1941, 0.2856, 0.1921, 0.5153, 0.1921, 0.2856, 0.1921, 0.5153, 0.1905, 0.2856, 0.1921, 0.2856, 0.504, 0.609, 0.4955, 0.4478, 0.4979, 0.4467, 0.4955, 0.4478, 0.4989, 0.6107, 0.4928, 0.4484, 0.4989, 0.6107, 0.49, 0.4487, 0.4928, 0.4484, 0.4961, 0.611, 0.4872, 0.4487, 0.49, 0.4487, 0.4872, 0.4487, 0.4906, 0.6104, 0.4845, 0.4482, 0.4906, 0.6104, 0.482, 0.4473, 0.4845, 0.4482, 0.2143, 0.2857, 0.2159, 0.5153, 0.2143, 0.5153, 0.2159, 0.2856, 0.2179, 0.5153, 0.2159, 0.5153, 0.2179, 0.2856, 0.2203, 0.5153, 0.2179, 0.5153, 0.1828, 0.5168, 0.1881, 0.5255, 0.1808, 0.5431, 0.2203, 0.2856, 0.2229, 0.5153, 0.2203, 0.5153, 0.2229, 0.5153, 0.2257, 0.2856, 0.2257, 0.5153, 0.4865, 0.4288, 0.5036, 0.4361, 0.4928, 0.4484, 0.5398, 0.5419, 0.5361, 0.4285, 0.5398, 0.4285, 0.5361, 0.5419, 0.5324, 0.4285, 0.5361, 0.4285, 0.5324, 0.542, 0.5291, 0.4286, 0.5324, 0.4285, 0.5291, 0.5421, 0.5261, 0.4287, 0.5291, 0.4286, 0.5794, 0.6561, 0.5768, 0.5427, 0.5794, 0.5429, 0.5768, 0.6559, 0.5737, 0.5425, 0.5768, 0.5427, 0.5737, 0.6557, 0.5702, 0.5424, 0.5737, 0.5425, 0.5702, 0.6555, 0.5666, 0.5423, 0.5702, 0.5424, 0.5666, 0.6555, 0.5629, 0.5423, 0.5666, 0.5423, 0.5629, 0.6555, 0.5592, 0.5424, 0.5629, 0.5423, 0.5592, 0.6555, 0.5558, 0.5425, 0.5592, 0.5424, 0.5558, 0.6557, 0.5527, 0.5427, 0.5558, 0.5425, 0.2381, 0.4683, 0.2411, 0.5819, 0.2381, 0.5817, 0.2411, 0.4684, 0.2445, 0.582, 0.2411, 0.5819, 0.2445, 0.4685, 0.2481, 0.582, 0.2445, 0.582, 0.2481, 0.4685, 0.2518, 0.582, 0.2481, 0.582, 0.2518, 0.4685, 0.2554, 0.582, 0.2518, 0.582, 0.2554, 0.4685, 0.2589, 0.5819, 0.2554, 0.582, 0.2589, 0.4684, 0.2621, 0.5818, 0.2589, 0.5819, 0.2621, 0.4683, 0.2648, 0.5817, 0.2621, 0.5818, 0.2172, 0.6291, 0.2145, 0.5157, 0.2172, 0.5159, 0.2145, 0.6288, 0.2115, 0.5155, 0.2145, 0.5157, 0.2115, 0.6286, 0.208, 0.5153, 0.2115, 0.5155, 0.208, 0.6285, 0.2044, 0.5153, 0.208, 0.5153, 0.2044, 0.6284, 0.2007, 0.5153, 0.2044, 0.5153, 0.2007, 0.6284, 0.197, 0.5153, 0.2007, 0.5153, 0.197, 0.6285, 0.1936, 0.5155, 0.197, 0.5153, 0.1936, 0.6286, 0.1905, 0.5157, 0.1936, 0.5155, 0.5528, 0.5423, 0.5501, 0.4287, 0.5528, 0.4288, 0.5501, 0.5422, 0.5469, 0.4286, 0.5501, 0.4287, 0.2172, 0.6498, 0.1965, 0.6668, 0.1795, 0.6461, 0.5469, 0.542, 0.5434, 0.4285, 0.5469, 0.4286, 0.5434, 0.542, 0.5398, 0.4285, 0.5434, 0.4285, 0.2648, 0.6367, 0.2606, 0.6506, 0.2339, 0.6532, 0.5665, 0.5419, 0.5628, 0.4285, 0.5665, 0.4285, 0.5628, 0.5419, 0.5592, 0.4285, 0.5628, 0.4285, 0.5592, 0.542, 0.5558, 0.4286, 0.5592, 0.4285, 0.5558, 0.5421, 0.5528, 0.4287, 0.5558, 0.4286, 0.5794, 0.5423, 0.582, 0.6557, 0.5794, 0.6555, 0.582, 0.5425, 0.5851, 0.6559, 0.582, 0.6557, 0.5851, 0.5427, 0.5885, 0.656, 0.5851, 0.6559, 0.5885, 0.5429, 0.5922, 0.6561, 0.5885, 0.656, 0.5922, 0.5429, 0.5959, 0.6561, 0.5922, 0.6561, 0.5959, 0.5429, 0.5995, 0.656, 0.5959, 0.6561, 0.5995, 0.5429, 0.603, 0.6559, 0.5995, 0.656, 0.603, 0.5427, 0.606, 0.6557, 0.603, 0.6559, 0.5796, 0.4286, 0.5826, 0.5422, 0.5796, 0.542, 0.5826, 0.4287, 0.5859, 0.5422, 0.5826, 0.5422, 0.5859, 0.4288, 0.5895, 0.5423, 0.5859, 0.5422, 0.5895, 0.4288, 0.5933, 0.5423, 0.5895, 0.5423, 0.5933, 0.4288, 0.5969, 0.5423, 0.5933, 0.5423, 0.5969, 0.4288, 0.6004, 0.5422, 0.5969, 0.5423, 0.6004, 0.4287, 0.6036, 0.5421, 0.6004, 0.5422, 0.6036, 0.4286, 0.6063, 0.5419, 0.6036, 0.5421, 0.5261, 0.5423, 0.5287, 0.6557, 0.5261, 0.6555, 0.5287, 0.5425, 0.5318, 0.6559, 0.5287, 0.6557, 0.5318, 0.5427, 0.5352, 0.656, 0.5318, 0.6559, 0.5352, 0.5429, 0.5389, 0.6561, 0.5352, 0.656, 0.5389, 0.5429, 0.5426, 0.6561, 0.5389, 0.6561, 0.5426, 0.5429, 0.5462, 0.656, 0.5426, 0.6561, 0.5462, 0.5429, 0.5496, 0.6559, 0.5462, 0.656, 0.5496, 0.5427, 0.5527, 0.6557, 0.5496, 0.6559, 0.5796, 0.5423, 0.5768, 0.4287, 0.5796, 0.4288, 0.5768, 0.5422, 0.5737, 0.4286, 0.5768, 0.4287, 0.237, 0.6176, 0.2293, 0.5919, 0.2549, 0.5842, 0.5737, 0.542, 0.5702, 0.4285, 0.5737, 0.4286, 0.5702, 0.542, 0.5665, 0.4285, 0.5702, 0.4285, 0.5616, 0.6839, 0.5504, 0.6931, 0.536, 0.6917, 0.01625, 0.2105, 0.005489, 0.1845, 0.0, 0.1569, 0.0, 0.1569, 0.0, 0.1288, 0.005489, 0.1012, 0.005489, 0.1012, 0.01625, 0.07517, 0.03188, 0.05178, 0.03188, 0.05178, 0.05178, 0.03188, 0.07517, 0.01625, 0.07517, 0.01625, 0.1012, 0.005489, 0.1288, 0.0, 0.1288, 0.0, 0.1569, 0.0, 0.1845, 0.005489, 0.1845, 0.005489, 0.2105, 0.01625, 0.2339, 0.03188, 0.2339, 0.03188, 0.2538, 0.05178, 0.2694, 0.07517, 0.2694, 0.07517, 0.2802, 0.1012, 0.2856, 0.1288, 0.2856, 0.1288, 0.2856, 0.1569, 0.2802, 0.1845, 0.2802, 0.1845, 0.2694, 0.2105, 0.2538, 0.2339, 0.2538, 0.2339, 0.2339, 0.2538, 0.2105, 0.2694, 0.2105, 0.2694, 0.1845, 0.2802, 0.1569, 0.2856, 0.1569, 0.2856, 0.1288, 0.2856, 0.2105, 0.2694, 0.1288, 0.2856, 0.1012, 0.2802, 0.2105, 0.2694, 0.1012, 0.2802, 0.07517, 0.2694, 0.05178, 0.2538, 0.05178, 0.2538, 0.03188, 0.2339, 0.1012, 0.2802, 0.03188, 0.2339, 0.01625, 0.2105, 0.1012, 0.2802, 0.01625, 0.2105, 0.0, 0.1569, 0.07517, 0.01625, 0.0, 0.1569, 0.005489, 0.1012, 0.07517, 0.01625, 0.005489, 0.1012, 0.03188, 0.05178, 0.07517, 0.01625, 0.07517, 0.01625, 0.1288, 0.0, 0.1845, 0.005489, 0.1845, 0.005489, 0.2339, 0.03188, 0.07517, 0.01625, 0.2339, 0.03188, 0.2694, 0.07517, 0.07517, 0.01625, 0.2694, 0.07517, 0.2856, 0.1288, 0.2105, 0.2694, 0.2856, 0.1288, 0.2802, 0.1845, 0.2105, 0.2694, 0.2802, 0.1845, 0.2538, 0.2339, 0.2105, 0.2694, 0.2105, 0.2694, 0.1012, 0.2802, 0.01625, 0.2105, 0.01625, 0.2105, 0.07517, 0.01625, 0.2105, 0.2694, 0.3713, 0.4269, 0.3527, 0.427, 0.3481, 0.0001292, 0.3527, 0.427, 0.3347, 0.4273, 0.3255, 0.0005124, 0.3347, 0.4273, 0.3178, 0.4278, 0.3044, 0.001134, 0.3178, 0.4278, 0.3028, 0.4285, 0.2856, 0.001971, 0.7722, 0.4292, 0.7591, 0.4281, 0.7702, 0.001885, 0.7591, 0.4281, 0.7436, 0.4272, 0.7508, 0.0008516, 0.7436, 0.4272, 0.7265, 0.4267, 0.7294, 0.0002151, 0.7265, 0.4267, 0.7083, 0.4266, 0.7066, 0.0, 0.7083, 0.4266, 0.6897, 0.4267, 0.6834, 0.0002151, 0.6834, 0.0002151, 0.6897, 0.4267, 0.6715, 0.4272, 0.6715, 0.4272, 0.6543, 0.4281, 0.6392, 0.001885, 0.6392, 0.001885, 0.6543, 0.4281, 0.6389, 0.4292, 0.6028, 0.4285, 0.5878, 0.4278, 0.6012, 0.001134, 0.5878, 0.4278, 0.5709, 0.4273, 0.5801, 0.0005124, 0.5709, 0.4273, 0.5528, 0.427, 0.5575, 0.0001292, 0.5528, 0.427, 0.5343, 0.4269, 0.5343, 0.0, 0.5343, 0.0, 0.5343, 0.4269, 0.516, 0.427, 0.516, 0.427, 0.4985, 0.4273, 0.4896, 0.0005121, 0.4896, 0.0005121, 0.4985, 0.4273, 0.4827, 0.4278, 0.4698, 0.001134, 0.4827, 0.4278, 0.4691, 0.4285, 0.1523, 0.7148, 0.1391, 0.7137, 0.1502, 0.2875, 0.1502, 0.2875, 0.1391, 0.7137, 0.1237, 0.7129, 0.1237, 0.7129, 0.1065, 0.7124, 0.1095, 0.2859, 0.1065, 0.7124, 0.08832, 0.7122, 0.08669, 0.2856, 0.08669, 0.2856, 0.08832, 0.7122, 0.06975, 0.7124, 0.06975, 0.7124, 0.05154, 0.7129, 0.04072, 0.2865, 0.05154, 0.7129, 0.0344, 0.7137, 0.01929, 0.2875, 0.0344, 0.7137, 0.01897, 0.7148, 0.0, 0.2889, 0.4365, 0.4285, 0.4229, 0.4278, 0.4357, 0.001134, 0.4229, 0.4278, 0.407, 0.4273, 0.416, 0.0005121, 0.2893, 0.8647, 0.2856, 0.8465, 0.2856, 0.828, 0.2856, 0.828, 0.2893, 0.8098, 0.2893, 0.8647, 0.2893, 0.8098, 0.2964, 0.7926, 0.2893, 0.8647, 0.2964, 0.7926, 0.3067, 0.7772, 0.3198, 0.764, 0.3198, 0.764, 0.3353, 0.7537, 0.2964, 0.7926, 0.3353, 0.7537, 0.3524, 0.7466, 0.2964, 0.7926, 0.3524, 0.7466, 0.3706, 0.743, 0.3892, 0.743, 0.3892, 0.743, 0.4074, 0.7466, 0.4246, 0.7537, 0.4246, 0.7537, 0.44, 0.764, 0.4531, 0.7772, 0.4531, 0.7772, 0.4634, 0.7926, 0.4246, 0.7537, 0.4634, 0.7926, 0.4705, 0.8098, 0.4246, 0.7537, 0.4705, 0.8098, 0.4742, 0.828, 0.4742, 0.8465, 0.4742, 0.8465, 0.4705, 0.8647, 0.4634, 0.8819, 0.4634, 0.8819, 0.4531, 0.8973, 0.44, 0.9105, 0.44, 0.9105, 0.4246, 0.9208, 0.4074, 0.9279, 0.4074, 0.9279, 0.3892, 0.9315, 0.3706, 0.9315, 0.3706, 0.9315, 0.3524, 0.9279, 0.4074, 0.9279, 0.3524, 0.9279, 0.3353, 0.9208, 0.4074, 0.9279, 0.3353, 0.9208, 0.3198, 0.9105, 0.3067, 0.8973, 0.3067, 0.8973, 0.2964, 0.8819, 0.2893, 0.8647, 0.3524, 0.7466, 0.3892, 0.743, 0.4705, 0.8098, 0.3892, 0.743, 0.4246, 0.7537, 0.4705, 0.8098, 0.4705, 0.8098, 0.4742, 0.8465, 0.4074, 0.9279, 0.4742, 0.8465, 0.4634, 0.8819, 0.4074, 0.9279, 0.4634, 0.8819, 0.44, 0.9105, 0.4074, 0.9279, 0.3353, 0.9208, 0.3067, 0.8973, 0.2893, 0.8647, 0.2893, 0.8647, 0.2964, 0.7926, 0.3524, 0.7466, 0.4074, 0.9279, 0.3353, 0.9208, 0.4705, 0.8098, 0.3353, 0.9208, 0.2893, 0.8647, 0.4705, 0.8098, 0.407, 0.4273, 0.3896, 0.427, 0.3942, 0.0001292, 0.3896, 0.427, 0.3713, 0.4269, 0.3713, 0.0, 0.1929, 0.9242, 0.1736, 0.9371, 0.1522, 0.9459, 0.1522, 0.9459, 0.1294, 0.9505, 0.1929, 0.9242, 0.1294, 0.9505, 0.1062, 0.9505, 0.1929, 0.9242, 0.1062, 0.9505, 0.08346, 0.9459, 0.06201, 0.9371, 0.06201, 0.9371, 0.04272, 0.9242, 0.1062, 0.9505, 0.04272, 0.9242, 0.0263, 0.9078, 0.1062, 0.9505, 0.0263, 0.9078, 0.01341, 0.8885, 0.004528, 0.867, 0.004528, 0.867, 0.0, 0.8443, 0.0263, 0.9078, 0.0, 0.8443, 0.0, 0.821, 0.0263, 0.9078, 0.0, 0.821, 0.004528, 0.7983, 0.01341, 0.7768, 0.01341, 0.7768, 0.0263, 0.7575, 0.04272, 0.7411, 0.04272, 0.7411, 0.06201, 0.7282, 0.08346, 0.7194, 0.08346, 0.7194, 0.1062, 0.7148, 0.1294, 0.7148, 0.1294, 0.7148, 0.1522, 0.7194, 0.1736, 0.7282, 0.1736, 0.7282, 0.1929, 0.7411, 0.2093, 0.7575, 0.2093, 0.7575, 0.2222, 0.7768, 0.2311, 0.7983, 0.2311, 0.7983, 0.2357, 0.821, 0.2093, 0.7575, 0.2357, 0.821, 0.2357, 0.8443, 0.2093, 0.7575, 0.2357, 0.8443, 0.2311, 0.867, 0.1929, 0.9242, 0.2311, 0.867, 0.2222, 0.8885, 0.1929, 0.9242, 0.2222, 0.8885, 0.2093, 0.9078, 0.1929, 0.9242, 0.0, 0.821, 0.01341, 0.7768, 0.04272, 0.7411, 0.04272, 0.7411, 0.08346, 0.7194, 0.1294, 0.7148, 0.1294, 0.7148, 0.1736, 0.7282, 0.2093, 0.7575, 0.1929, 0.9242, 0.1062, 0.9505, 0.0263, 0.9078, 0.0263, 0.9078, 0.0, 0.821, 0.04272, 0.7411, 0.04272, 0.7411, 0.1294, 0.7148, 0.2093, 0.7575, 0.2093, 0.7575, 0.2357, 0.8443, 0.04272, 0.7411, 0.2357, 0.8443, 0.1929, 0.9242, 0.04272, 0.7411, 0.5159, 0.4285, 0.5159, 0.6573, 0.5131, 0.6573, 0.5131, 0.4285, 0.5131, 0.6573, 0.5104, 0.6574, 0.5104, 0.4286, 0.5104, 0.6574, 0.5079, 0.6575, 0.5079, 0.4287, 0.5079, 0.6575, 0.5058, 0.6577, 0.5058, 0.6577, 0.504, 0.6578, 0.504, 0.429, 0.2448, 0.4493, 0.2508, 0.2871, 0.2533, 0.2862, 0.2473, 0.4485, 0.2533, 0.2862, 0.256, 0.2857, 0.25, 0.448, 0.256, 0.2857, 0.2589, 0.2856, 0.2589, 0.2856, 0.2616, 0.2859, 0.2556, 0.4482, 0.2556, 0.4482, 0.2616, 0.2859, 0.2643, 0.2866, 0.2643, 0.2866, 0.2668, 0.2876, 0.2607, 0.4499, 0.1666, 0.2856, 0.1684, 0.2858, 0.1684, 0.5147, 0.1684, 0.5147, 0.1684, 0.2858, 0.1706, 0.286, 0.1706, 0.286, 0.1731, 0.2861, 0.1731, 0.5149, 0.1731, 0.2861, 0.1758, 0.2861, 0.1758, 0.515, 0.1758, 0.2861, 0.1786, 0.2862, 0.1786, 0.515, 0.1786, 0.515, 0.1786, 0.2862, 0.1814, 0.2861, 0.1814, 0.515, 0.1814, 0.2861, 0.1841, 0.2861, 0.1841, 0.5149, 0.1841, 0.2861, 0.1866, 0.286, 0.1866, 0.286, 0.1887, 0.2858, 0.1887, 0.5147, 0.1887, 0.2858, 0.1905, 0.2856, 0.1905, 0.5145, 0.2668, 0.2879, 0.2691, 0.2868, 0.2691, 0.4644, 0.2691, 0.4644, 0.2691, 0.2868, 0.2716, 0.2861, 0.2716, 0.4636, 0.2716, 0.2861, 0.2744, 0.2857, 0.2744, 0.4632, 0.2744, 0.2857, 0.2772, 0.2856, 0.2772, 0.2856, 0.2799, 0.2859, 0.2799, 0.4635, 0.2799, 0.4635, 0.2799, 0.2859, 0.2826, 0.2866, 0.2826, 0.2866, 0.285, 0.2875, 0.285, 0.4651, 0.5261, 0.4288, 0.5261, 0.6577, 0.5239, 0.6575, 0.5239, 0.6575, 0.5214, 0.6574, 0.5214, 0.4286, 0.1744, 0.5441, 0.1765, 0.5436, 0.1787, 0.5437, 0.1787, 0.5437, 0.1808, 0.5443, 0.1828, 0.5454, 0.1828, 0.5454, 0.1846, 0.547, 0.1861, 0.5491, 0.1861, 0.5491, 0.1873, 0.5515, 0.1828, 0.5454, 0.1873, 0.5515, 0.1881, 0.5541, 0.1828, 0.5454, 0.1881, 0.5541, 0.1886, 0.5568, 0.1886, 0.5597, 0.1886, 0.5597, 0.1881, 0.5624, 0.1873, 0.565, 0.1873, 0.565, 0.1861, 0.5673, 0.1808, 0.5717, 0.1861, 0.5673, 0.1846, 0.5692, 0.1808, 0.5717, 0.1846, 0.5692, 0.1828, 0.5707, 0.1808, 0.5717, 0.1808, 0.5717, 0.1787, 0.5722, 0.1765, 0.5722, 0.1765, 0.5722, 0.1744, 0.5716, 0.1724, 0.5704, 0.1724, 0.5704, 0.1706, 0.5688, 0.1691, 0.5668, 0.1691, 0.5668, 0.1679, 0.5644, 0.1724, 0.5704, 0.1679, 0.5644, 0.1671, 0.5618, 0.1724, 0.5704, 0.1671, 0.5618, 0.1666, 0.559, 0.1679, 0.5509, 0.1666, 0.559, 0.1666, 0.5562, 0.1679, 0.5509, 0.1666, 0.5562, 0.1671, 0.5535, 0.1679, 0.5509, 0.1679, 0.5509, 0.1691, 0.5486, 0.1706, 0.5466, 0.1706, 0.5466, 0.1724, 0.5451, 0.1744, 0.5441, 0.1744, 0.5441, 0.1787, 0.5437, 0.1828, 0.5454, 0.1881, 0.5541, 0.1886, 0.5597, 0.1808, 0.5717, 0.1886, 0.5597, 0.1873, 0.565, 0.1808, 0.5717, 0.1808, 0.5717, 0.1765, 0.5722, 0.1671, 0.5618, 0.1765, 0.5722, 0.1724, 0.5704, 0.1671, 0.5618, 0.1679, 0.5509, 0.1706, 0.5466, 0.1744, 0.5441, 0.1744, 0.5441, 0.1828, 0.5454, 0.1808, 0.5717, 0.1828, 0.5454, 0.1881, 0.5541, 0.1808, 0.5717, 0.1671, 0.5618, 0.1679, 0.5509, 0.1808, 0.5717, 0.5214, 0.4286, 0.5214, 0.6574, 0.5187, 0.6573, 0.5187, 0.6573, 0.5159, 0.6573, 0.5159, 0.4285, 0.2383, 0.4595, 0.2381, 0.4575, 0.2384, 0.4555, 0.2384, 0.4555, 0.2393, 0.4537, 0.2383, 0.4595, 0.2393, 0.4537, 0.2407, 0.452, 0.2383, 0.4595, 0.2407, 0.452, 0.2425, 0.4505, 0.2448, 0.4493, 0.2448, 0.4493, 0.2473, 0.4485, 0.25, 0.448, 0.25, 0.448, 0.2528, 0.4479, 0.2607, 0.4499, 0.2528, 0.4479, 0.2556, 0.4482, 0.2607, 0.4499, 0.2556, 0.4482, 0.2583, 0.4489, 0.2607, 0.4499, 0.2607, 0.4499, 0.2628, 0.4512, 0.2646, 0.4528, 0.2646, 0.4528, 0.2658, 0.4546, 0.2607, 0.4499, 0.2658, 0.4546, 0.2666, 0.4566, 0.2607, 0.4499, 0.2666, 0.4566, 0.2668, 0.4586, 0.2664, 0.4605, 0.2664, 0.4605, 0.2655, 0.4624, 0.2666, 0.4566, 0.2655, 0.4624, 0.2641, 0.4641, 0.2666, 0.4566, 0.2641, 0.4641, 0.2623, 0.4656, 0.2601, 0.4668, 0.2601, 0.4668, 0.2576, 0.4676, 0.2548, 0.4681, 0.2548, 0.4681, 0.252, 0.4682, 0.2441, 0.4662, 0.252, 0.4682, 0.2492, 0.4679, 0.2441, 0.4662, 0.2492, 0.4679, 0.2466, 0.4672, 0.2441, 0.4662, 0.2441, 0.4662, 0.242, 0.4648, 0.2403, 0.4632, 0.2403, 0.4632, 0.239, 0.4614, 0.2441, 0.4662, 0.239, 0.4614, 0.2383, 0.4595, 0.2441, 0.4662, 0.2407, 0.452, 0.2448, 0.4493, 0.2383, 0.4595, 0.2448, 0.4493, 0.25, 0.448, 0.2383, 0.4595, 0.2641, 0.4641, 0.2601, 0.4668, 0.2666, 0.4566, 0.2601, 0.4668, 0.2548, 0.4681, 0.2666, 0.4566, 0.25, 0.448, 0.2607, 0.4499, 0.2383, 0.4595, 0.2607, 0.4499, 0.2666, 0.4566, 0.2383, 0.4595, 0.2548, 0.4681, 0.2441, 0.4662, 0.2666, 0.4566, 0.2257, 0.2856, 0.2285, 0.2856, 0.2285, 0.5153, 0.2285, 0.5153, 0.2285, 0.2856, 0.2312, 0.2856, 0.2312, 0.2856, 0.2338, 0.2856, 0.2338, 0.5153, 0.2338, 0.2856, 0.2361, 0.2856, 0.2361, 0.5153, 0.2361, 0.2856, 0.2381, 0.2856, 0.2381, 0.5153, 0.2668, 0.6452, 0.2668, 0.4676, 0.2691, 0.4666, 0.2691, 0.4666, 0.2716, 0.4659, 0.2716, 0.6434, 0.2716, 0.6434, 0.2716, 0.4659, 0.2744, 0.4655, 0.2744, 0.4655, 0.2772, 0.4654, 0.2772, 0.643, 0.2772, 0.643, 0.2772, 0.4654, 0.2799, 0.4657, 0.2799, 0.4657, 0.2826, 0.4663, 0.2826, 0.6439, 0.2143, 0.5153, 0.2123, 0.5153, 0.2123, 0.2856, 0.2123, 0.5153, 0.21, 0.5153, 0.21, 0.2856, 0.21, 0.2856, 0.21, 0.5153, 0.2074, 0.5153, 0.2074, 0.5153, 0.2047, 0.5153, 0.2047, 0.2857, 0.2047, 0.2857, 0.2047, 0.5153, 0.2019, 0.5153, 0.2019, 0.2857, 0.2019, 0.5153, 0.1991, 0.5153, 0.1991, 0.2857, 0.1991, 0.5153, 0.1965, 0.5153, 0.1965, 0.5153, 0.1941, 0.5153, 0.1941, 0.2856, 0.1941, 0.2856, 0.1941, 0.5153, 0.1921, 0.5153, 0.1921, 0.5153, 0.1905, 0.5153, 0.1905, 0.2856, 0.504, 0.609, 0.5015, 0.61, 0.4955, 0.4478, 0.4955, 0.4478, 0.5015, 0.61, 0.4989, 0.6107, 0.4989, 0.6107, 0.4961, 0.611, 0.49, 0.4487, 0.4961, 0.611, 0.4933, 0.6109, 0.4872, 0.4487, 0.4872, 0.4487, 0.4933, 0.6109, 0.4906, 0.6104, 0.4906, 0.6104, 0.488, 0.6096, 0.482, 0.4473, 0.2143, 0.2857, 0.2159, 0.2856, 0.2159, 0.5153, 0.2159, 0.2856, 0.2179, 0.2856, 0.2179, 0.5153, 0.2179, 0.2856, 0.2203, 0.2856, 0.2203, 0.5153, 0.1808, 0.5431, 0.1787, 0.5436, 0.1724, 0.5418, 0.1787, 0.5436, 0.1765, 0.5436, 0.1724, 0.5418, 0.1765, 0.5436, 0.1744, 0.543, 0.1724, 0.5418, 0.1724, 0.5418, 0.1706, 0.5402, 0.1691, 0.5382, 0.1691, 0.5382, 0.1679, 0.5358, 0.1671, 0.5332, 0.1671, 0.5332, 0.1666, 0.5304, 0.1679, 0.5223, 0.1666, 0.5304, 0.1666, 0.5276, 0.1679, 0.5223, 0.1666, 0.5276, 0.1671, 0.5248, 0.1679, 0.5223, 0.1679, 0.5223, 0.1691, 0.52, 0.1706, 0.518, 0.1706, 0.518, 0.1724, 0.5165, 0.1679, 0.5223, 0.1724, 0.5165, 0.1744, 0.5155, 0.1679, 0.5223, 0.1744, 0.5155, 0.1765, 0.515, 0.1828, 0.5168, 0.1765, 0.515, 0.1787, 0.5151, 0.1828, 0.5168, 0.1787, 0.5151, 0.1808, 0.5157, 0.1828, 0.5168, 0.1828, 0.5168, 0.1846, 0.5184, 0.1861, 0.5205, 0.1861, 0.5205, 0.1873, 0.5228, 0.1828, 0.5168, 0.1873, 0.5228, 0.1881, 0.5255, 0.1828, 0.5168, 0.1881, 0.5255, 0.1886, 0.5282, 0.1873, 0.5364, 0.1886, 0.5282, 0.1886, 0.531, 0.1873, 0.5364, 0.1886, 0.531, 0.1881, 0.5338, 0.1873, 0.5364, 0.1873, 0.5364, 0.1861, 0.5387, 0.1846, 0.5406, 0.1846, 0.5406, 0.1828, 0.5421, 0.1808, 0.5431, 0.1724, 0.5418, 0.1691, 0.5382, 0.1808, 0.5431, 0.1691, 0.5382, 0.1671, 0.5332, 0.1808, 0.5431, 0.1873, 0.5364, 0.1846, 0.5406, 0.1881, 0.5255, 0.1846, 0.5406, 0.1808, 0.5431, 0.1881, 0.5255, 0.1671, 0.5332, 0.1679, 0.5223, 0.1808, 0.5431, 0.1679, 0.5223, 0.1744, 0.5155, 0.1808, 0.5431, 0.1744, 0.5155, 0.1828, 0.5168, 0.1808, 0.5431, 0.2203, 0.2856, 0.2229, 0.2856, 0.2229, 0.5153, 0.2229, 0.5153, 0.2229, 0.2856, 0.2257, 0.2856, 0.4756, 0.4411, 0.4753, 0.4391, 0.4775, 0.4334, 0.4753, 0.4391, 0.4755, 0.4372, 0.4775, 0.4334, 0.4755, 0.4372, 0.4762, 0.4352, 0.4775, 0.4334, 0.4775, 0.4334, 0.4792, 0.4318, 0.4814, 0.4305, 0.4814, 0.4305, 0.4838, 0.4294, 0.4865, 0.4288, 0.4865, 0.4288, 0.4893, 0.4285, 0.4921, 0.4286, 0.4921, 0.4286, 0.4948, 0.429, 0.4973, 0.4299, 0.4973, 0.4299, 0.4995, 0.4311, 0.5014, 0.4325, 0.5014, 0.4325, 0.5027, 0.4342, 0.4973, 0.4299, 0.5027, 0.4342, 0.5036, 0.4361, 0.4973, 0.4299, 0.5036, 0.4361, 0.504, 0.4381, 0.5018, 0.4438, 0.504, 0.4381, 0.5038, 0.4401, 0.5018, 0.4438, 0.5038, 0.4401, 0.503, 0.442, 0.5018, 0.4438, 0.5018, 0.4438, 0.5, 0.4454, 0.4928, 0.4484, 0.5, 0.4454, 0.4979, 0.4467, 0.4928, 0.4484, 0.4979, 0.4467, 0.4955, 0.4478, 0.4928, 0.4484, 0.4928, 0.4484, 0.49, 0.4487, 0.4872, 0.4487, 0.4872, 0.4487, 0.4845, 0.4482, 0.482, 0.4473, 0.482, 0.4473, 0.4798, 0.4462, 0.4779, 0.4447, 0.4779, 0.4447, 0.4765, 0.443, 0.482, 0.4473, 0.4765, 0.443, 0.4756, 0.4411, 0.482, 0.4473, 0.4775, 0.4334, 0.4814, 0.4305, 0.4756, 0.4411, 0.4814, 0.4305, 0.4865, 0.4288, 0.4756, 0.4411, 0.4865, 0.4288, 0.4921, 0.4286, 0.5036, 0.4361, 0.4921, 0.4286, 0.4973, 0.4299, 0.5036, 0.4361, 0.4928, 0.4484, 0.4872, 0.4487, 0.482, 0.4473, 0.5036, 0.4361, 0.5018, 0.4438, 0.4928, 0.4484, 0.4928, 0.4484, 0.482, 0.4473, 0.4756, 0.4411, 0.4756, 0.4411, 0.4865, 0.4288, 0.4928, 0.4484, 0.5398, 0.5419, 0.5361, 0.5419, 0.5361, 0.4285, 0.5361, 0.5419, 0.5324, 0.542, 0.5324, 0.4285, 0.5324, 0.542, 0.5291, 0.5421, 0.5291, 0.4286, 0.5291, 0.5421, 0.5261, 0.5422, 0.5261, 0.4287, 0.5794, 0.6561, 0.5768, 0.6559, 0.5768, 0.5427, 0.5768, 0.6559, 0.5737, 0.6557, 0.5737, 0.5425, 0.5737, 0.6557, 0.5702, 0.6555, 0.5702, 0.5424, 0.5702, 0.6555, 0.5666, 0.6555, 0.5666, 0.5423, 0.5666, 0.6555, 0.5629, 0.6555, 0.5629, 0.5423, 0.5629, 0.6555, 0.5592, 0.6555, 0.5592, 0.5424, 0.5592, 0.6555, 0.5558, 0.6557, 0.5558, 0.5425, 0.5558, 0.6557, 0.5527, 0.6559, 0.5527, 0.5427, 0.2381, 0.4683, 0.2411, 0.4684, 0.2411, 0.5819, 0.2411, 0.4684, 0.2445, 0.4685, 0.2445, 0.582, 0.2445, 0.4685, 0.2481, 0.4685, 0.2481, 0.582, 0.2481, 0.4685, 0.2518, 0.4685, 0.2518, 0.582, 0.2518, 0.4685, 0.2554, 0.4685, 0.2554, 0.582, 0.2554, 0.4685, 0.2589, 0.4684, 0.2589, 0.5819, 0.2589, 0.4684, 0.2621, 0.4683, 0.2621, 0.5818, 0.2621, 0.4683, 0.2648, 0.4682, 0.2648, 0.5817, 0.2172, 0.6291, 0.2145, 0.6288, 0.2145, 0.5157, 0.2145, 0.6288, 0.2115, 0.6286, 0.2115, 0.5155, 0.2115, 0.6286, 0.208, 0.6285, 0.208, 0.5153, 0.208, 0.6285, 0.2044, 0.6284, 0.2044, 0.5153, 0.2044, 0.6284, 0.2007, 0.6284, 0.2007, 0.5153, 0.2007, 0.6284, 0.197, 0.6285, 0.197, 0.5153, 0.197, 0.6285, 0.1936, 0.6286, 0.1936, 0.5155, 0.1936, 0.6286, 0.1905, 0.6288, 0.1905, 0.5157, 0.5528, 0.5423, 0.5501, 0.5422, 0.5501, 0.4287, 0.5501, 0.5422, 0.5469, 0.542, 0.5469, 0.4286, 0.1795, 0.6461, 0.1802, 0.6424, 0.1816, 0.639, 0.1816, 0.639, 0.1837, 0.6359, 0.1795, 0.6461, 0.1837, 0.6359, 0.1863, 0.6333, 0.1795, 0.6461, 0.1863, 0.6333, 0.1894, 0.6312, 0.1928, 0.6298, 0.1928, 0.6298, 0.1965, 0.6291, 0.2002, 0.6291, 0.2002, 0.6291, 0.2038, 0.6298, 0.213, 0.6359, 0.2038, 0.6298, 0.2072, 0.6312, 0.213, 0.6359, 0.2072, 0.6312, 0.2103, 0.6333, 0.213, 0.6359, 0.213, 0.6359, 0.215, 0.639, 0.2164, 0.6424, 0.2164, 0.6424, 0.2172, 0.6461, 0.2172, 0.6498, 0.2172, 0.6498, 0.2164, 0.6534, 0.215, 0.6569, 0.215, 0.6569, 0.213, 0.6599, 0.2103, 0.6626, 0.2103, 0.6626, 0.2072, 0.6646, 0.2038, 0.6661, 0.2038, 0.6661, 0.2002, 0.6668, 0.2103, 0.6626, 0.2002, 0.6668, 0.1965, 0.6668, 0.2103, 0.6626, 0.1965, 0.6668, 0.1928, 0.6661, 0.1837, 0.6599, 0.1928, 0.6661, 0.1894, 0.6646, 0.1837, 0.6599, 0.1894, 0.6646, 0.1863, 0.6626, 0.1837, 0.6599, 0.1837, 0.6599, 0.1816, 0.6569, 0.1795, 0.6461, 0.1816, 0.6569, 0.1802, 0.6534, 0.1795, 0.6461, 0.1802, 0.6534, 0.1795, 0.6498, 0.1795, 0.6461, 0.1863, 0.6333, 0.1928, 0.6298, 0.2002, 0.6291, 0.213, 0.6359, 0.2164, 0.6424, 0.2002, 0.6291, 0.2164, 0.6424, 0.2172, 0.6498, 0.2002, 0.6291, 0.2172, 0.6498, 0.215, 0.6569, 0.1965, 0.6668, 0.215, 0.6569, 0.2103, 0.6626, 0.1965, 0.6668, 0.1795, 0.6461, 0.1863, 0.6333, 0.2002, 0.6291, 0.1965, 0.6668, 0.1837, 0.6599, 0.1795, 0.6461, 0.1795, 0.6461, 0.2002, 0.6291, 0.2172, 0.6498, 0.5469, 0.542, 0.5434, 0.542, 0.5434, 0.4285, 0.5434, 0.542, 0.5398, 0.5419, 0.5398, 0.4285, 0.2339, 0.6532, 0.2313, 0.6506, 0.2293, 0.6475, 0.2293, 0.6475, 0.2278, 0.6441, 0.2339, 0.6532, 0.2278, 0.6441, 0.2271, 0.6404, 0.2339, 0.6532, 0.2271, 0.6404, 0.2271, 0.6367, 0.2278, 0.6331, 0.2278, 0.6331, 0.2293, 0.6296, 0.2313, 0.6266, 0.2313, 0.6266, 0.2339, 0.6239, 0.237, 0.6219, 0.237, 0.6219, 0.2405, 0.6204, 0.2441, 0.6197, 0.2441, 0.6197, 0.2478, 0.6197, 0.2515, 0.6204, 0.2515, 0.6204, 0.2549, 0.6219, 0.258, 0.6239, 0.258, 0.6239, 0.2606, 0.6266, 0.2627, 0.6296, 0.2627, 0.6296, 0.2641, 0.6331, 0.258, 0.6239, 0.2641, 0.6331, 0.2648, 0.6367, 0.258, 0.6239, 0.2648, 0.6367, 0.2648, 0.6404, 0.2606, 0.6506, 0.2648, 0.6404, 0.2641, 0.6441, 0.2606, 0.6506, 0.2641, 0.6441, 0.2627, 0.6475, 0.2606, 0.6506, 0.2606, 0.6506, 0.258, 0.6532, 0.2549, 0.6553, 0.2549, 0.6553, 0.2515, 0.6567, 0.2478, 0.6574, 0.2478, 0.6574, 0.2441, 0.6574, 0.2339, 0.6532, 0.2441, 0.6574, 0.2405, 0.6567, 0.2339, 0.6532, 0.2405, 0.6567, 0.237, 0.6553, 0.2339, 0.6532, 0.2271, 0.6404, 0.2278, 0.6331, 0.2313, 0.6266, 0.2313, 0.6266, 0.237, 0.6219, 0.2441, 0.6197, 0.2441, 0.6197, 0.2515, 0.6204, 0.258, 0.6239, 0.2606, 0.6506, 0.2549, 0.6553, 0.2339, 0.6532, 0.2549, 0.6553, 0.2478, 0.6574, 0.2339, 0.6532, 0.2339, 0.6532, 0.2271, 0.6404, 0.258, 0.6239, 0.2271, 0.6404, 0.2313, 0.6266, 0.258, 0.6239, 0.2313, 0.6266, 0.2441, 0.6197, 0.258, 0.6239, 0.258, 0.6239, 0.2648, 0.6367, 0.2339, 0.6532, 0.5665, 0.5419, 0.5628, 0.5419, 0.5628, 0.4285, 0.5628, 0.5419, 0.5592, 0.542, 0.5592, 0.4285, 0.5592, 0.542, 0.5558, 0.5421, 0.5558, 0.4286, 0.5558, 0.5421, 0.5528, 0.5422, 0.5528, 0.4287, 0.5794, 0.5423, 0.582, 0.5425, 0.582, 0.6557, 0.582, 0.5425, 0.5851, 0.5427, 0.5851, 0.6559, 0.5851, 0.5427, 0.5885, 0.5429, 0.5885, 0.656, 0.5885, 0.5429, 0.5922, 0.5429, 0.5922, 0.6561, 0.5922, 0.5429, 0.5959, 0.5429, 0.5959, 0.6561, 0.5959, 0.5429, 0.5995, 0.5429, 0.5995, 0.656, 0.5995, 0.5429, 0.603, 0.5427, 0.603, 0.6559, 0.603, 0.5427, 0.606, 0.5425, 0.606, 0.6557, 0.5796, 0.4286, 0.5826, 0.4287, 0.5826, 0.5422, 0.5826, 0.4287, 0.5859, 0.4288, 0.5859, 0.5422, 0.5859, 0.4288, 0.5895, 0.4288, 0.5895, 0.5423, 0.5895, 0.4288, 0.5933, 0.4288, 0.5933, 0.5423, 0.5933, 0.4288, 0.5969, 0.4288, 0.5969, 0.5423, 0.5969, 0.4288, 0.6004, 0.4287, 0.6004, 0.5422, 0.6004, 0.4287, 0.6036, 0.4286, 0.6036, 0.5421, 0.6036, 0.4286, 0.6063, 0.4285, 0.6063, 0.5419, 0.5261, 0.5423, 0.5287, 0.5425, 0.5287, 0.6557, 0.5287, 0.5425, 0.5318, 0.5427, 0.5318, 0.6559, 0.5318, 0.5427, 0.5352, 0.5429, 0.5352, 0.656, 0.5352, 0.5429, 0.5389, 0.5429, 0.5389, 0.6561, 0.5389, 0.5429, 0.5426, 0.5429, 0.5426, 0.6561, 0.5426, 0.5429, 0.5462, 0.5429, 0.5462, 0.656, 0.5462, 0.5429, 0.5496, 0.5427, 0.5496, 0.6559, 0.5496, 0.5427, 0.5527, 0.5425, 0.5527, 0.6557, 0.5796, 0.5423, 0.5768, 0.5422, 0.5768, 0.4287, 0.5768, 0.5422, 0.5737, 0.542, 0.5737, 0.4286, 0.2549, 0.5842, 0.258, 0.5862, 0.2606, 0.5888, 0.2606, 0.5888, 0.2627, 0.5919, 0.2641, 0.5954, 0.2641, 0.5954, 0.2648, 0.599, 0.2648, 0.6027, 0.2648, 0.6027, 0.2641, 0.6064, 0.2627, 0.6098, 0.2627, 0.6098, 0.2606, 0.6129, 0.258, 0.6155, 0.258, 0.6155, 0.2549, 0.6176, 0.2627, 0.6098, 0.2549, 0.6176, 0.2515, 0.619, 0.2627, 0.6098, 0.2515, 0.619, 0.2478, 0.6197, 0.2441, 0.6197, 0.2441, 0.6197, 0.2405, 0.619, 0.237, 0.6176, 0.237, 0.6176, 0.2339, 0.6155, 0.2313, 0.6129, 0.2313, 0.6129, 0.2293, 0.6098, 0.2278, 0.6064, 0.2278, 0.6064, 0.2271, 0.6027, 0.2293, 0.5919, 0.2271, 0.6027, 0.2271, 0.599, 0.2293, 0.5919, 0.2271, 0.599, 0.2278, 0.5954, 0.2293, 0.5919, 0.2293, 0.5919, 0.2313, 0.5888, 0.2405, 0.5827, 0.2313, 0.5888, 0.2339, 0.5862, 0.2405, 0.5827, 0.2339, 0.5862, 0.237, 0.5842, 0.2405, 0.5827, 0.2405, 0.5827, 0.2441, 0.582, 0.2478, 0.582, 0.2478, 0.582, 0.2515, 0.5827, 0.2405, 0.5827, 0.2515, 0.5827, 0.2549, 0.5842, 0.2405, 0.5827, 0.2549, 0.5842, 0.2606, 0.5888, 0.2627, 0.6098, 0.2606, 0.5888, 0.2641, 0.5954, 0.2627, 0.6098, 0.2641, 0.5954, 0.2648, 0.6027, 0.2627, 0.6098, 0.2515, 0.619, 0.2441, 0.6197, 0.2627, 0.6098, 0.2441, 0.6197, 0.237, 0.6176, 0.2627, 0.6098, 0.237, 0.6176, 0.2313, 0.6129, 0.2293, 0.5919, 0.2313, 0.6129, 0.2278, 0.6064, 0.2293, 0.5919, 0.2293, 0.5919, 0.2405, 0.5827, 0.2549, 0.5842, 0.2549, 0.5842, 0.2627, 0.6098, 0.237, 0.6176, 0.5737, 0.542, 0.5702, 0.542, 0.5702, 0.4285, 0.5702, 0.542, 0.5665, 0.5419, 0.5665, 0.4285, 0.536, 0.6917, 0.5329, 0.6896, 0.5303, 0.687, 0.5303, 0.687, 0.5282, 0.6839, 0.536, 0.6917, 0.5282, 0.6839, 0.5268, 0.6805, 0.536, 0.6917, 0.5268, 0.6805, 0.5261, 0.6768, 0.5261, 0.6731, 0.5261, 0.6731, 0.5268, 0.6695, 0.5268, 0.6805, 0.5268, 0.6695, 0.5282, 0.666, 0.5268, 0.6805, 0.5282, 0.666, 0.5303, 0.6629, 0.5329, 0.6603, 0.5329, 0.6603, 0.536, 0.6582, 0.5394, 0.6568, 0.5394, 0.6568, 0.5431, 0.6561, 0.5538, 0.6582, 0.5431, 0.6561, 0.5468, 0.6561, 0.5538, 0.6582, 0.5468, 0.6561, 0.5504, 0.6568, 0.5538, 0.6582, 0.5538, 0.6582, 0.5569, 0.6603, 0.5596, 0.6629, 0.5596, 0.6629, 0.5616, 0.666, 0.5538, 0.6582, 0.5616, 0.666, 0.563, 0.6695, 0.5538, 0.6582, 0.563, 0.6695, 0.5638, 0.6731, 0.5616, 0.6839, 0.5638, 0.6731, 0.5638, 0.6768, 0.5616, 0.6839, 0.5638, 0.6768, 0.563, 0.6805, 0.5616, 0.6839, 0.5616, 0.6839, 0.5596, 0.687, 0.5569, 0.6896, 0.5569, 0.6896, 0.5538, 0.6917, 0.5616, 0.6839, 0.5538, 0.6917, 0.5504, 0.6931, 0.5616, 0.6839, 0.5504, 0.6931, 0.5468, 0.6938, 0.536, 0.6917, 0.5468, 0.6938, 0.5431, 0.6938, 0.536, 0.6917, 0.5431, 0.6938, 0.5394, 0.6931, 0.536, 0.6917, 0.5282, 0.666, 0.5329, 0.6603, 0.5538, 0.6582, 0.5329, 0.6603, 0.5394, 0.6568, 0.5538, 0.6582, 0.536, 0.6917, 0.5268, 0.6805, 0.5538, 0.6582, 0.5268, 0.6805, 0.5282, 0.666, 0.5538, 0.6582, 0.5538, 0.6582, 0.563, 0.6695, 0.536, 0.6917, 0.563, 0.6695, 0.5616, 0.6839, 0.536, 0.6917])
me_cone.materials.append(mat_playermaterial)
me_cone.use_remesh_fix_poles = True
me_cone.use_remesh_preserve_attributes = False
me_cone.use_mirror_x = True
me_cone.update()

# ---- objects
ob_texturedplayer = bpy.data.objects.new('TexturedPlayer', me_cone)
ob_sun = bpy.data.objects.new('Sun', light_sun)

# ---- transforms, parenting, visibility, modifiers, constraints
ob_texturedplayer.location = (0.0, 0.0, 1.0)
ob_texturedplayer.scale = (0.25, 0.25, 0.25)
ob_texturedplayer.use_mesh_mirror_x = True
ob_sun.location = (0.0, 2.332, 3.106)
ob_sun.rotation_euler = (-0.8099, -0.0, 0.0)

# ---- collection membership
col_collection.objects.link(ob_texturedplayer)
col_collection.objects.link(ob_sun)

# ---- scene / render settings (as saved in the file)
scene.frame_start = 1; scene.frame_end = 250; scene.frame_set(1)
scene.render.engine = 'CYCLES'
scene.cycles.sampling_pattern = 'TABULATED_SOBOL'
scene.cycles.use_light_tree = False
scene.view_settings.view_transform = 'Filmic'
bpy.context.view_layer.update()

# ---- added for rendering (the .blend has no active camera): camera
cam_auto = bpy.data.cameras.new('AutoCamera')
cam_auto.lens = 50.0
cam_auto.sensor_width = 36.0
cam_auto.clip_end = 1000.0
ob_auto_camera = bpy.data.objects.new('AutoCamera', cam_auto)
scene.collection.objects.link(ob_auto_camera)
ob_auto_camera.location = (1.45751, -1.74902, 1.79108)
ob_auto_camera.rotation_euler = (1.09748, -7.21219e-08, 0.694738)
scene.camera = ob_auto_camera
bpy.context.view_layer.update()
